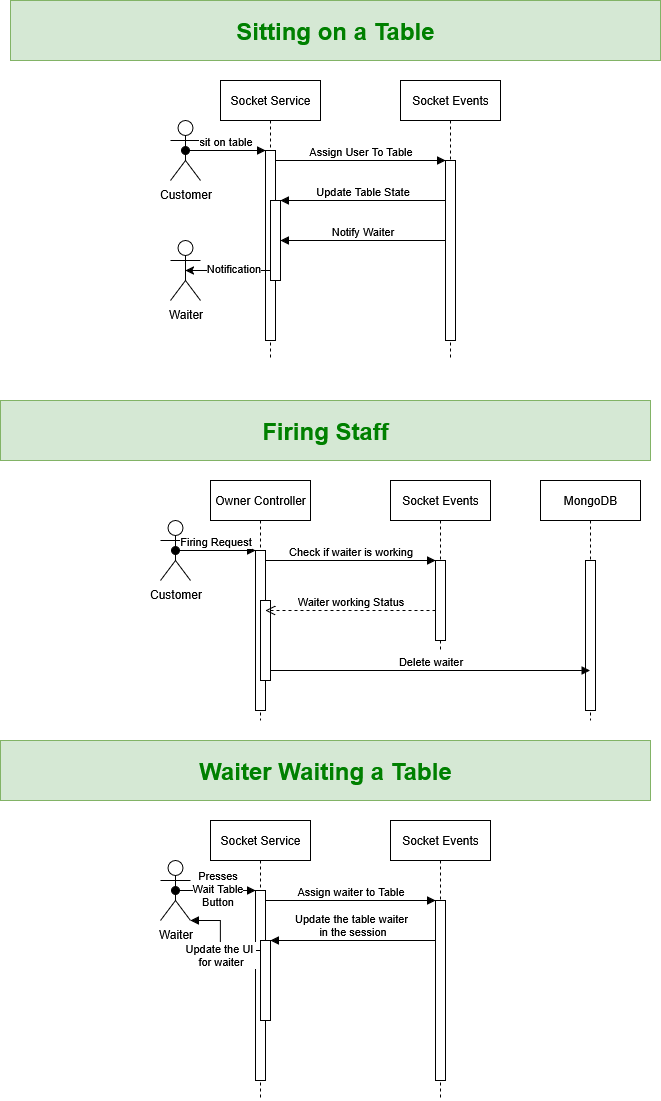

The diagram above was exported from draw.io. Its source (the exported page's mxGraphModel, read from the mxfile embedded in the PNG):
<mxGraphModel dx="983" dy="518" grid="1" gridSize="10" guides="1" tooltips="1" connect="1" arrows="1" fold="1" page="1" pageScale="1" pageWidth="850" pageHeight="1100" math="0" shadow="0">
  <root>
    <mxCell id="0" />
    <mxCell id="1" parent="0" />
    <mxCell id="aM9ryv3xv72pqoxQDRHE-1" value="Socket Service" style="shape=umlLifeline;perimeter=lifelinePerimeter;whiteSpace=wrap;html=1;container=0;dropTarget=0;collapsible=0;recursiveResize=0;outlineConnect=0;portConstraint=eastwest;newEdgeStyle={&quot;edgeStyle&quot;:&quot;elbowEdgeStyle&quot;,&quot;elbow&quot;:&quot;vertical&quot;,&quot;curved&quot;:0,&quot;rounded&quot;:0};" parent="1" vertex="1">
      <mxGeometry x="320" y="130" width="100" height="280" as="geometry" />
    </mxCell>
    <mxCell id="aM9ryv3xv72pqoxQDRHE-2" value="" style="html=1;points=[];perimeter=orthogonalPerimeter;outlineConnect=0;targetShapes=umlLifeline;portConstraint=eastwest;newEdgeStyle={&quot;edgeStyle&quot;:&quot;elbowEdgeStyle&quot;,&quot;elbow&quot;:&quot;vertical&quot;,&quot;curved&quot;:0,&quot;rounded&quot;:0};" parent="aM9ryv3xv72pqoxQDRHE-1" vertex="1">
      <mxGeometry x="45" y="70" width="10" height="190" as="geometry" />
    </mxCell>
    <mxCell id="aM9ryv3xv72pqoxQDRHE-4" value="" style="html=1;points=[];perimeter=orthogonalPerimeter;outlineConnect=0;targetShapes=umlLifeline;portConstraint=eastwest;newEdgeStyle={&quot;edgeStyle&quot;:&quot;elbowEdgeStyle&quot;,&quot;elbow&quot;:&quot;vertical&quot;,&quot;curved&quot;:0,&quot;rounded&quot;:0};" parent="aM9ryv3xv72pqoxQDRHE-1" vertex="1">
      <mxGeometry x="50" y="120" width="10" height="80" as="geometry" />
    </mxCell>
    <mxCell id="aM9ryv3xv72pqoxQDRHE-5" value="Socket Events" style="shape=umlLifeline;perimeter=lifelinePerimeter;whiteSpace=wrap;html=1;container=0;dropTarget=0;collapsible=0;recursiveResize=0;outlineConnect=0;portConstraint=eastwest;newEdgeStyle={&quot;edgeStyle&quot;:&quot;elbowEdgeStyle&quot;,&quot;elbow&quot;:&quot;vertical&quot;,&quot;curved&quot;:0,&quot;rounded&quot;:0};" parent="1" vertex="1">
      <mxGeometry x="500" y="130" width="100" height="280" as="geometry" />
    </mxCell>
    <mxCell id="aM9ryv3xv72pqoxQDRHE-6" value="" style="html=1;points=[];perimeter=orthogonalPerimeter;outlineConnect=0;targetShapes=umlLifeline;portConstraint=eastwest;newEdgeStyle={&quot;edgeStyle&quot;:&quot;elbowEdgeStyle&quot;,&quot;elbow&quot;:&quot;vertical&quot;,&quot;curved&quot;:0,&quot;rounded&quot;:0};" parent="aM9ryv3xv72pqoxQDRHE-5" vertex="1">
      <mxGeometry x="45" y="80" width="10" height="180" as="geometry" />
    </mxCell>
    <mxCell id="aM9ryv3xv72pqoxQDRHE-7" value="Assign User To Table" style="html=1;verticalAlign=bottom;endArrow=block;edgeStyle=elbowEdgeStyle;elbow=vertical;curved=0;rounded=0;" parent="1" source="aM9ryv3xv72pqoxQDRHE-2" target="aM9ryv3xv72pqoxQDRHE-6" edge="1">
      <mxGeometry relative="1" as="geometry">
        <mxPoint x="475" y="220" as="sourcePoint" />
        <Array as="points">
          <mxPoint x="460" y="210" />
        </Array>
      </mxGeometry>
    </mxCell>
    <mxCell id="aM9ryv3xv72pqoxQDRHE-9" value="Update Table State" style="html=1;verticalAlign=bottom;endArrow=block;edgeStyle=elbowEdgeStyle;elbow=vertical;curved=0;rounded=0;" parent="1" source="aM9ryv3xv72pqoxQDRHE-6" target="aM9ryv3xv72pqoxQDRHE-4" edge="1">
      <mxGeometry relative="1" as="geometry">
        <mxPoint x="455" y="250" as="sourcePoint" />
        <Array as="points">
          <mxPoint x="470" y="250" />
        </Array>
      </mxGeometry>
    </mxCell>
    <mxCell id="K3i-Bxn2S0AfkzVbHgiA-1" value="&lt;h1&gt;&lt;span style=&quot;color: light-dark(rgb(0, 128, 0), rgb(237, 237, 237));&quot;&gt;Sitting on a Table&lt;/span&gt;&lt;/h1&gt;" style="rounded=0;whiteSpace=wrap;html=1;fillColor=#d5e8d4;strokeColor=#82b366;" vertex="1" parent="1">
      <mxGeometry x="110" y="50" width="650" height="60" as="geometry" />
    </mxCell>
    <mxCell id="K3i-Bxn2S0AfkzVbHgiA-2" value="Customer" style="shape=umlActor;verticalLabelPosition=bottom;verticalAlign=top;html=1;outlineConnect=0;" vertex="1" parent="1">
      <mxGeometry x="270" y="170" width="30" height="60" as="geometry" />
    </mxCell>
    <mxCell id="K3i-Bxn2S0AfkzVbHgiA-3" value="Waiter" style="shape=umlActor;verticalLabelPosition=bottom;verticalAlign=top;html=1;outlineConnect=0;" vertex="1" parent="1">
      <mxGeometry x="270" y="290" width="30" height="60" as="geometry" />
    </mxCell>
    <mxCell id="aM9ryv3xv72pqoxQDRHE-3" value="sit on table" style="html=1;verticalAlign=bottom;startArrow=oval;endArrow=block;startSize=8;edgeStyle=elbowEdgeStyle;elbow=vertical;curved=0;rounded=0;exitX=0.5;exitY=0.5;exitDx=0;exitDy=0;exitPerimeter=0;" parent="1" target="aM9ryv3xv72pqoxQDRHE-2" edge="1" source="K3i-Bxn2S0AfkzVbHgiA-2">
      <mxGeometry relative="1" as="geometry">
        <mxPoint x="305" y="200" as="sourcePoint" />
      </mxGeometry>
    </mxCell>
    <mxCell id="K3i-Bxn2S0AfkzVbHgiA-4" value="Notify Waiter" style="html=1;verticalAlign=bottom;endArrow=block;edgeStyle=elbowEdgeStyle;elbow=horizontal;curved=0;rounded=0;" edge="1" parent="1" source="aM9ryv3xv72pqoxQDRHE-6" target="aM9ryv3xv72pqoxQDRHE-4">
      <mxGeometry relative="1" as="geometry">
        <mxPoint x="810" y="290" as="sourcePoint" />
        <Array as="points">
          <mxPoint x="470" y="290" />
        </Array>
        <mxPoint x="550" y="290.2857142857142" as="targetPoint" />
      </mxGeometry>
    </mxCell>
    <mxCell id="K3i-Bxn2S0AfkzVbHgiA-5" style="edgeStyle=elbowEdgeStyle;rounded=0;orthogonalLoop=1;jettySize=auto;html=1;elbow=vertical;curved=0;entryX=0.5;entryY=0.5;entryDx=0;entryDy=0;entryPerimeter=0;" edge="1" parent="1" source="aM9ryv3xv72pqoxQDRHE-4" target="K3i-Bxn2S0AfkzVbHgiA-3">
      <mxGeometry relative="1" as="geometry" />
    </mxCell>
    <mxCell id="K3i-Bxn2S0AfkzVbHgiA-6" value="Notification" style="edgeLabel;html=1;align=center;verticalAlign=middle;resizable=0;points=[];" vertex="1" connectable="0" parent="K3i-Bxn2S0AfkzVbHgiA-5">
      <mxGeometry x="-0.0972" y="-3" relative="1" as="geometry">
        <mxPoint as="offset" />
      </mxGeometry>
    </mxCell>
    <mxCell id="K3i-Bxn2S0AfkzVbHgiA-7" value="Owner Controller" style="shape=umlLifeline;perimeter=lifelinePerimeter;whiteSpace=wrap;html=1;container=0;dropTarget=0;collapsible=0;recursiveResize=0;outlineConnect=0;portConstraint=eastwest;newEdgeStyle={&quot;edgeStyle&quot;:&quot;elbowEdgeStyle&quot;,&quot;elbow&quot;:&quot;vertical&quot;,&quot;curved&quot;:0,&quot;rounded&quot;:0};" vertex="1" parent="1">
      <mxGeometry x="310" y="530" width="100" height="240" as="geometry" />
    </mxCell>
    <mxCell id="K3i-Bxn2S0AfkzVbHgiA-8" value="" style="html=1;points=[];perimeter=orthogonalPerimeter;outlineConnect=0;targetShapes=umlLifeline;portConstraint=eastwest;newEdgeStyle={&quot;edgeStyle&quot;:&quot;elbowEdgeStyle&quot;,&quot;elbow&quot;:&quot;vertical&quot;,&quot;curved&quot;:0,&quot;rounded&quot;:0};" vertex="1" parent="K3i-Bxn2S0AfkzVbHgiA-7">
      <mxGeometry x="45" y="70" width="10" height="160" as="geometry" />
    </mxCell>
    <mxCell id="K3i-Bxn2S0AfkzVbHgiA-9" value="" style="html=1;points=[];perimeter=orthogonalPerimeter;outlineConnect=0;targetShapes=umlLifeline;portConstraint=eastwest;newEdgeStyle={&quot;edgeStyle&quot;:&quot;elbowEdgeStyle&quot;,&quot;elbow&quot;:&quot;vertical&quot;,&quot;curved&quot;:0,&quot;rounded&quot;:0};" vertex="1" parent="K3i-Bxn2S0AfkzVbHgiA-7">
      <mxGeometry x="50" y="120" width="10" height="80" as="geometry" />
    </mxCell>
    <mxCell id="K3i-Bxn2S0AfkzVbHgiA-10" value="Socket Events" style="shape=umlLifeline;perimeter=lifelinePerimeter;whiteSpace=wrap;html=1;container=0;dropTarget=0;collapsible=0;recursiveResize=0;outlineConnect=0;portConstraint=eastwest;newEdgeStyle={&quot;edgeStyle&quot;:&quot;elbowEdgeStyle&quot;,&quot;elbow&quot;:&quot;vertical&quot;,&quot;curved&quot;:0,&quot;rounded&quot;:0};" vertex="1" parent="1">
      <mxGeometry x="490" y="530" width="100" height="170" as="geometry" />
    </mxCell>
    <mxCell id="K3i-Bxn2S0AfkzVbHgiA-11" value="" style="html=1;points=[];perimeter=orthogonalPerimeter;outlineConnect=0;targetShapes=umlLifeline;portConstraint=eastwest;newEdgeStyle={&quot;edgeStyle&quot;:&quot;elbowEdgeStyle&quot;,&quot;elbow&quot;:&quot;vertical&quot;,&quot;curved&quot;:0,&quot;rounded&quot;:0};" vertex="1" parent="K3i-Bxn2S0AfkzVbHgiA-10">
      <mxGeometry x="45" y="80" width="10" height="80" as="geometry" />
    </mxCell>
    <mxCell id="K3i-Bxn2S0AfkzVbHgiA-12" value="Check if waiter is working" style="html=1;verticalAlign=bottom;endArrow=block;edgeStyle=elbowEdgeStyle;elbow=vertical;curved=0;rounded=0;" edge="1" parent="1" source="K3i-Bxn2S0AfkzVbHgiA-8" target="K3i-Bxn2S0AfkzVbHgiA-11">
      <mxGeometry relative="1" as="geometry">
        <mxPoint x="465" y="620" as="sourcePoint" />
        <Array as="points">
          <mxPoint x="450" y="610" />
        </Array>
      </mxGeometry>
    </mxCell>
    <mxCell id="K3i-Bxn2S0AfkzVbHgiA-13" value="Waiter working Status" style="html=1;verticalAlign=bottom;endArrow=open;dashed=1;endSize=8;edgeStyle=elbowEdgeStyle;elbow=vertical;curved=0;rounded=0;" edge="1" parent="1">
      <mxGeometry relative="1" as="geometry">
        <mxPoint x="365" y="660" as="targetPoint" />
        <Array as="points">
          <mxPoint x="460" y="660" />
        </Array>
        <mxPoint x="535" y="660" as="sourcePoint" />
      </mxGeometry>
    </mxCell>
    <mxCell id="K3i-Bxn2S0AfkzVbHgiA-16" value="&lt;h1&gt;&lt;font style=&quot;color: light-dark(rgb(0, 128, 0), rgb(237, 237, 237));&quot;&gt;Firing Staff&lt;/font&gt;&lt;/h1&gt;" style="rounded=0;whiteSpace=wrap;html=1;fillColor=#d5e8d4;strokeColor=#82b366;" vertex="1" parent="1">
      <mxGeometry x="100" y="450" width="650" height="60" as="geometry" />
    </mxCell>
    <mxCell id="K3i-Bxn2S0AfkzVbHgiA-17" value="Customer" style="shape=umlActor;verticalLabelPosition=bottom;verticalAlign=top;html=1;outlineConnect=0;" vertex="1" parent="1">
      <mxGeometry x="260" y="570" width="30" height="60" as="geometry" />
    </mxCell>
    <mxCell id="K3i-Bxn2S0AfkzVbHgiA-19" value="Firing Request" style="html=1;verticalAlign=bottom;startArrow=oval;endArrow=block;startSize=8;edgeStyle=elbowEdgeStyle;elbow=vertical;curved=0;rounded=0;exitX=0.5;exitY=0.5;exitDx=0;exitDy=0;exitPerimeter=0;" edge="1" parent="1" source="K3i-Bxn2S0AfkzVbHgiA-17" target="K3i-Bxn2S0AfkzVbHgiA-8">
      <mxGeometry relative="1" as="geometry">
        <mxPoint x="295" y="600" as="sourcePoint" />
      </mxGeometry>
    </mxCell>
    <mxCell id="K3i-Bxn2S0AfkzVbHgiA-23" value="MongoDB" style="shape=umlLifeline;perimeter=lifelinePerimeter;whiteSpace=wrap;html=1;container=0;dropTarget=0;collapsible=0;recursiveResize=0;outlineConnect=0;portConstraint=eastwest;newEdgeStyle={&quot;edgeStyle&quot;:&quot;elbowEdgeStyle&quot;,&quot;elbow&quot;:&quot;vertical&quot;,&quot;curved&quot;:0,&quot;rounded&quot;:0};" vertex="1" parent="1">
      <mxGeometry x="640" y="530" width="100" height="240" as="geometry" />
    </mxCell>
    <mxCell id="K3i-Bxn2S0AfkzVbHgiA-24" value="" style="html=1;points=[];perimeter=orthogonalPerimeter;outlineConnect=0;targetShapes=umlLifeline;portConstraint=eastwest;newEdgeStyle={&quot;edgeStyle&quot;:&quot;elbowEdgeStyle&quot;,&quot;elbow&quot;:&quot;vertical&quot;,&quot;curved&quot;:0,&quot;rounded&quot;:0};" vertex="1" parent="K3i-Bxn2S0AfkzVbHgiA-23">
      <mxGeometry x="45" y="80" width="10" height="150" as="geometry" />
    </mxCell>
    <mxCell id="K3i-Bxn2S0AfkzVbHgiA-25" value="Delete waiter" style="html=1;verticalAlign=bottom;endArrow=block;edgeStyle=elbowEdgeStyle;elbow=vertical;curved=0;rounded=0;" edge="1" parent="1" source="K3i-Bxn2S0AfkzVbHgiA-9" target="K3i-Bxn2S0AfkzVbHgiA-23">
      <mxGeometry relative="1" as="geometry">
        <mxPoint x="380" y="720" as="sourcePoint" />
        <Array as="points">
          <mxPoint x="465" y="720" />
        </Array>
        <mxPoint x="550" y="720" as="targetPoint" />
      </mxGeometry>
    </mxCell>
    <mxCell id="K3i-Bxn2S0AfkzVbHgiA-26" value="&lt;h1&gt;&lt;span style=&quot;color: light-dark(rgb(0, 128, 0), rgb(237, 237, 237));&quot;&gt;Waiter Waiting a Table&lt;/span&gt;&lt;/h1&gt;" style="rounded=0;whiteSpace=wrap;html=1;fillColor=#d5e8d4;strokeColor=#82b366;" vertex="1" parent="1">
      <mxGeometry x="100" y="790" width="650" height="60" as="geometry" />
    </mxCell>
    <mxCell id="K3i-Bxn2S0AfkzVbHgiA-27" value="Socket Service" style="shape=umlLifeline;perimeter=lifelinePerimeter;whiteSpace=wrap;html=1;container=0;dropTarget=0;collapsible=0;recursiveResize=0;outlineConnect=0;portConstraint=eastwest;newEdgeStyle={&quot;edgeStyle&quot;:&quot;elbowEdgeStyle&quot;,&quot;elbow&quot;:&quot;vertical&quot;,&quot;curved&quot;:0,&quot;rounded&quot;:0};" vertex="1" parent="1">
      <mxGeometry x="310" y="870" width="100" height="280" as="geometry" />
    </mxCell>
    <mxCell id="K3i-Bxn2S0AfkzVbHgiA-28" value="" style="html=1;points=[];perimeter=orthogonalPerimeter;outlineConnect=0;targetShapes=umlLifeline;portConstraint=eastwest;newEdgeStyle={&quot;edgeStyle&quot;:&quot;elbowEdgeStyle&quot;,&quot;elbow&quot;:&quot;vertical&quot;,&quot;curved&quot;:0,&quot;rounded&quot;:0};" vertex="1" parent="K3i-Bxn2S0AfkzVbHgiA-27">
      <mxGeometry x="45" y="70" width="10" height="190" as="geometry" />
    </mxCell>
    <mxCell id="K3i-Bxn2S0AfkzVbHgiA-29" value="" style="html=1;points=[];perimeter=orthogonalPerimeter;outlineConnect=0;targetShapes=umlLifeline;portConstraint=eastwest;newEdgeStyle={&quot;edgeStyle&quot;:&quot;elbowEdgeStyle&quot;,&quot;elbow&quot;:&quot;vertical&quot;,&quot;curved&quot;:0,&quot;rounded&quot;:0};" vertex="1" parent="K3i-Bxn2S0AfkzVbHgiA-27">
      <mxGeometry x="50" y="120" width="10" height="80" as="geometry" />
    </mxCell>
    <mxCell id="K3i-Bxn2S0AfkzVbHgiA-30" value="Socket Events" style="shape=umlLifeline;perimeter=lifelinePerimeter;whiteSpace=wrap;html=1;container=0;dropTarget=0;collapsible=0;recursiveResize=0;outlineConnect=0;portConstraint=eastwest;newEdgeStyle={&quot;edgeStyle&quot;:&quot;elbowEdgeStyle&quot;,&quot;elbow&quot;:&quot;vertical&quot;,&quot;curved&quot;:0,&quot;rounded&quot;:0};" vertex="1" parent="1">
      <mxGeometry x="490" y="870" width="100" height="280" as="geometry" />
    </mxCell>
    <mxCell id="K3i-Bxn2S0AfkzVbHgiA-31" value="" style="html=1;points=[];perimeter=orthogonalPerimeter;outlineConnect=0;targetShapes=umlLifeline;portConstraint=eastwest;newEdgeStyle={&quot;edgeStyle&quot;:&quot;elbowEdgeStyle&quot;,&quot;elbow&quot;:&quot;vertical&quot;,&quot;curved&quot;:0,&quot;rounded&quot;:0};" vertex="1" parent="K3i-Bxn2S0AfkzVbHgiA-30">
      <mxGeometry x="45" y="80" width="10" height="180" as="geometry" />
    </mxCell>
    <mxCell id="K3i-Bxn2S0AfkzVbHgiA-32" value="Assign waiter to Table" style="html=1;verticalAlign=bottom;endArrow=block;edgeStyle=elbowEdgeStyle;elbow=vertical;curved=0;rounded=0;" edge="1" parent="1" source="K3i-Bxn2S0AfkzVbHgiA-28" target="K3i-Bxn2S0AfkzVbHgiA-31">
      <mxGeometry relative="1" as="geometry">
        <mxPoint x="465" y="960" as="sourcePoint" />
        <Array as="points">
          <mxPoint x="450" y="950" />
        </Array>
      </mxGeometry>
    </mxCell>
    <mxCell id="K3i-Bxn2S0AfkzVbHgiA-33" value="&lt;div&gt;Update the table waiter&amp;nbsp;&lt;/div&gt;&lt;div&gt;in the session&lt;/div&gt;" style="html=1;verticalAlign=bottom;endArrow=block;edgeStyle=elbowEdgeStyle;elbow=vertical;curved=0;rounded=0;" edge="1" parent="1" source="K3i-Bxn2S0AfkzVbHgiA-31" target="K3i-Bxn2S0AfkzVbHgiA-29">
      <mxGeometry relative="1" as="geometry">
        <mxPoint x="445" y="990" as="sourcePoint" />
        <Array as="points">
          <mxPoint x="460" y="990" />
        </Array>
      </mxGeometry>
    </mxCell>
    <mxCell id="K3i-Bxn2S0AfkzVbHgiA-34" value="Waiter" style="shape=umlActor;verticalLabelPosition=bottom;verticalAlign=top;html=1;outlineConnect=0;" vertex="1" parent="1">
      <mxGeometry x="260" y="910" width="30" height="60" as="geometry" />
    </mxCell>
    <mxCell id="K3i-Bxn2S0AfkzVbHgiA-36" value="&lt;div&gt;Presses&lt;/div&gt;&lt;div&gt;Wait Table&lt;/div&gt;&lt;div&gt;Button&lt;/div&gt;" style="html=1;verticalAlign=bottom;startArrow=oval;endArrow=block;startSize=8;edgeStyle=elbowEdgeStyle;elbow=vertical;curved=0;rounded=0;exitX=0.5;exitY=0.5;exitDx=0;exitDy=0;exitPerimeter=0;" edge="1" parent="1" source="K3i-Bxn2S0AfkzVbHgiA-34" target="K3i-Bxn2S0AfkzVbHgiA-28">
      <mxGeometry x="0.0586" y="-20" relative="1" as="geometry">
        <mxPoint x="295" y="940" as="sourcePoint" />
        <mxPoint as="offset" />
      </mxGeometry>
    </mxCell>
    <mxCell id="K3i-Bxn2S0AfkzVbHgiA-37" value="&lt;div&gt;Update the UI&amp;nbsp;&lt;/div&gt;&lt;div&gt;for waiter&lt;/div&gt;" style="html=1;verticalAlign=bottom;endArrow=block;edgeStyle=elbowEdgeStyle;elbow=horizontal;curved=0;rounded=0;entryX=1;entryY=1;entryDx=0;entryDy=0;entryPerimeter=0;" edge="1" parent="1" source="K3i-Bxn2S0AfkzVbHgiA-29" target="K3i-Bxn2S0AfkzVbHgiA-34">
      <mxGeometry x="-0.2" y="-20" relative="1" as="geometry">
        <mxPoint x="800" y="1030" as="sourcePoint" />
        <Array as="points">
          <mxPoint x="320" y="1000" />
        </Array>
        <mxPoint x="540" y="1030.2857142857142" as="targetPoint" />
        <mxPoint x="-20" y="20" as="offset" />
      </mxGeometry>
    </mxCell>
  </root>
</mxGraphModel>